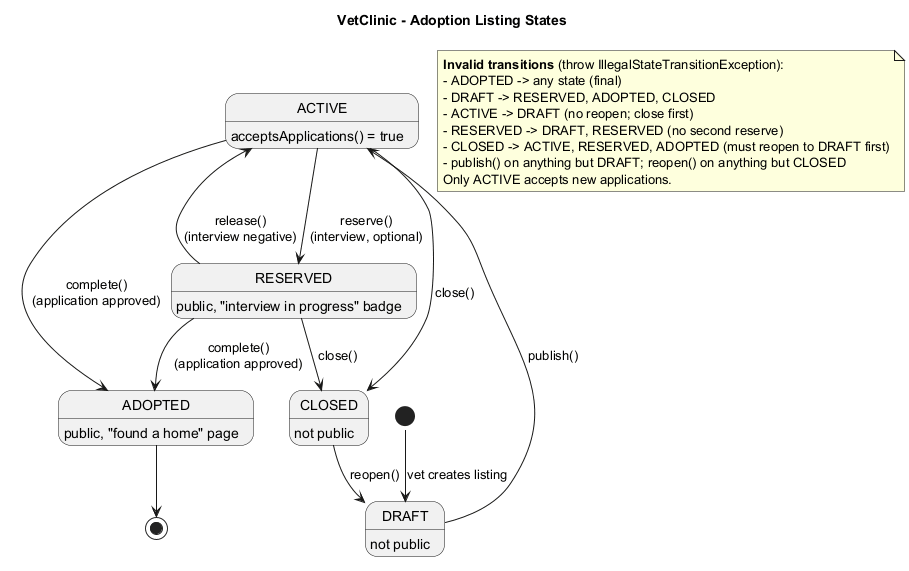

The diagram above was rendered by PlantUML. Its source (embedded in the PNG):
@startuml adoption-state
!pragma layout smetana
title VetClinic - Adoption Listing States

hide empty description

[*] --> DRAFT : vet creates listing

DRAFT --> ACTIVE : publish()
ACTIVE --> RESERVED : reserve()\n(interview, optional)
RESERVED --> ACTIVE : release()\n(interview negative)
ACTIVE --> ADOPTED : complete()\n(application approved)
RESERVED --> ADOPTED : complete()\n(application approved)
ACTIVE --> CLOSED : close()
RESERVED --> CLOSED : close()
CLOSED --> DRAFT : reopen()

ADOPTED --> [*]

ACTIVE : acceptsApplications() = true
DRAFT : not public
RESERVED : public, "interview in progress" badge
ADOPTED : public, "found a home" page
CLOSED : not public

note as invalid
  **Invalid transitions** (throw IllegalStateTransitionException):
  - ADOPTED -> any state (final)
  - DRAFT -> RESERVED, ADOPTED, CLOSED
  - ACTIVE -> DRAFT (no reopen; close first)
  - RESERVED -> DRAFT, RESERVED (no second reserve)
  - CLOSED -> ACTIVE, RESERVED, ADOPTED (must reopen to DRAFT first)
  - publish() on anything but DRAFT; reopen() on anything but CLOSED
  Only ACTIVE accepts new applications.
end note

@enduml